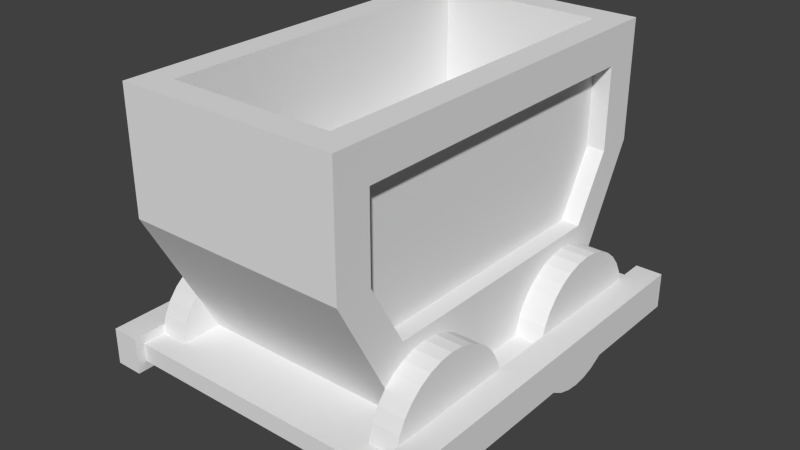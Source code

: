 # Source: lorry5.blend  (saved by Blender 2.66.0; exported with 4.5.12 LTS)
import bpy
from mathutils import Matrix  # noqa: F401  (used for matrix-valued properties, if any)

bpy.ops.wm.read_factory_settings(use_empty=True)
scene = bpy.context.scene
scene.name = 'Scene'

# ---- collections
col_collection_1 = bpy.data.collections.new('Collection 1'); scene.collection.children.link(col_collection_1)

# ---- materials (node trees are filled in below, after node groups)
mat_classiclorrymat = bpy.data.materials.new('ClassicLorryMat')
mat_classiclorrymat.alpha_threshold = 0.0
mat_classiclorrymat.use_transparent_shadow = False
mat_classiclorrymat.roughness = 0.5
mat_classiclorrymat.line_color = (0.0, 0.0, 0.0, 1.0)

# ---- material node trees

# ---- world
world_world = bpy.data.worlds.new('World'); scene.world = world_world
world_world.color = (0.05088, 0.05088, 0.05088)
world_world.use_sun_shadow = False
world_world.sun_shadow_jitter_overblur = 0.0
world_world.cycles.sampling_method = 'MANUAL'
world_world.cycles.sample_map_resolution = 256

# ---- meshes
me_classiclorry = bpy.data.meshes.new('ClassicLorry')
me_classiclorry.from_pydata([(-7.5, 9.325, -5.5), (-6.0, 9.325, -5.5), (-7.5, 9.252, -6.248), (-6.0, 9.252, -6.248), (-7.5, 9.034, -6.968), (-6.0, 9.034, -6.968), (-7.5, 8.681, -7.631), (-6.0, 8.681, -7.631), (-7.5, 8.205, -8.212), (-6.0, 8.205, -8.212), (-7.5, 7.625, -8.689), (-6.0, 7.625, -8.689), (-7.5, 6.964, -9.043), (-6.0, 6.964, -9.043), (-7.5, 6.246, -9.261), (-6.0, 6.246, -9.261), (-7.5, 5.5, -9.335), (-6.0, 5.5, -9.335), (-7.5, 4.754, -9.261), (-6.0, 4.754, -9.261), (-7.5, 4.036, -9.043), (-6.0, 4.036, -9.043), (-7.5, 3.375, -8.689), (-6.0, 3.375, -8.689), (-7.5, 2.795, -8.212), (-6.0, 2.795, -8.212), (-7.5, 2.319, -7.631), (-6.0, 2.319, -7.631), (-7.5, 1.966, -6.968), (-6.0, 1.966, -6.968), (-7.5, 1.748, -6.248), (-6.0, 1.748, -6.248), (-7.5, 1.675, -5.5), (-6.0, 1.675, -5.5), (-7.5, 1.748, -4.752), (-6.0, 1.748, -4.752), (-7.5, 1.966, -4.032), (-6.0, 1.966, -4.032), (-7.5, 2.319, -3.369), (-6.0, 2.319, -3.369), (-7.5, 2.795, -2.788), (-6.0, 2.795, -2.788), (-7.5, 3.375, -2.311), (-6.0, 3.375, -2.311), (-7.5, 4.036, -1.957), (-6.0, 4.036, -1.957), (-7.5, 4.754, -1.739), (-6.0, 4.754, -1.739), (-7.5, 5.5, -1.665), (-6.0, 5.5, -1.665), (-7.5, 6.246, -1.739), (-6.0, 6.246, -1.739), (-7.5, 6.964, -1.957), (-6.0, 6.964, -1.957), (-7.5, 7.625, -2.311), (-6.0, 7.625, -2.311), (-7.5, 8.205, -2.788), (-6.0, 8.205, -2.788), (-7.5, 8.681, -3.369), (-6.0, 8.681, -3.369), (-7.5, 9.034, -4.032), (-6.0, 9.034, -4.032), (-7.5, 9.252, -4.752), (-6.0, 9.252, -4.752), (-7.5, -1.675, -5.5), (-6.0, -1.675, -5.5), (-7.5, -1.748, -6.248), (-6.0, -1.748, -6.248), (-7.5, -1.966, -6.968), (-6.0, -1.966, -6.968), (-7.5, -2.319, -7.631), (-6.0, -2.319, -7.631), (-7.5, -2.795, -8.212), (-6.0, -2.795, -8.212), (-7.5, -3.375, -8.689), (-6.0, -3.375, -8.689), (-7.5, -4.036, -9.043), (-6.0, -4.036, -9.043), (-7.5, -4.754, -9.261), (-6.0, -4.754, -9.261), (-7.5, -5.5, -9.335), (-6.0, -5.5, -9.335), (-7.5, -6.246, -9.261), (-6.0, -6.246, -9.261), (-7.5, -6.964, -9.043), (-6.0, -6.964, -9.043), (-7.5, -7.625, -8.689), (-6.0, -7.625, -8.689), (-7.5, -8.205, -8.212), (-6.0, -8.205, -8.212), (-7.5, -8.681, -7.631), (-6.0, -8.681, -7.631), (-7.5, -9.034, -6.968), (-6.0, -9.034, -6.968), (-7.5, -9.252, -6.248), (-6.0, -9.252, -6.248), (-7.5, -9.325, -5.5), (-6.0, -9.325, -5.5), (-7.5, -9.252, -4.752), (-6.0, -9.252, -4.752), (-7.5, -9.034, -4.032), (-6.0, -9.034, -4.032), (-7.5, -8.681, -3.369), (-6.0, -8.681, -3.369), (-7.5, -8.205, -2.788), (-6.0, -8.205, -2.788), (-7.5, -7.625, -2.311), (-6.0, -7.625, -2.311), (-7.5, -6.964, -1.957), (-6.0, -6.964, -1.957), (-7.5, -6.246, -1.739), (-6.0, -6.246, -1.739), (-7.5, -5.5, -1.665), (-6.0, -5.5, -1.665), (-7.5, -4.754, -1.739), (-6.0, -4.754, -1.739), (-7.5, -4.036, -1.957), (-6.0, -4.036, -1.957), (-7.5, -3.375, -2.311), (-6.0, -3.375, -2.311), (-7.5, -2.795, -2.788), (-6.0, -2.795, -2.788), (-7.5, -2.319, -3.369), (-6.0, -2.319, -3.369), (-7.5, -1.966, -4.032), (-6.0, -1.966, -4.032), (-7.5, -1.748, -4.752), (-6.0, -1.748, -4.752), (6.0, 9.325, -5.5), (7.5, 9.325, -5.5), (6.0, 9.252, -6.248), (7.5, 9.252, -6.248), (6.0, 9.034, -6.968), (7.5, 9.034, -6.968), (6.0, 8.681, -7.631), (7.5, 8.681, -7.631), (6.0, 8.205, -8.212), (7.5, 8.205, -8.212), (6.0, 7.625, -8.689), (7.5, 7.625, -8.689), (6.0, 6.964, -9.043), (7.5, 6.964, -9.043), (6.0, 6.246, -9.261), (7.5, 6.246, -9.261), (6.0, 5.5, -9.335), (7.5, 5.5, -9.335), (6.0, 4.754, -9.261), (7.5, 4.754, -9.261), (6.0, 4.036, -9.043), (7.5, 4.036, -9.043), (6.0, 3.375, -8.689), (7.5, 3.375, -8.689), (6.0, 2.795, -8.212), (7.5, 2.795, -8.212), (6.0, 2.319, -7.631), (7.5, 2.319, -7.631), (6.0, 1.966, -6.968), (7.5, 1.966, -6.968), (6.0, 1.748, -6.248), (7.5, 1.748, -6.248), (6.0, 1.675, -5.5), (7.5, 1.675, -5.5), (6.0, 1.748, -4.752), (7.5, 1.748, -4.752), (6.0, 1.966, -4.032), (7.5, 1.966, -4.032), (6.0, 2.319, -3.369), (7.5, 2.319, -3.369), (6.0, 2.795, -2.788), (7.5, 2.795, -2.788), (6.0, 3.375, -2.311), (7.5, 3.375, -2.311), (6.0, 4.036, -1.957), (7.5, 4.036, -1.957), (6.0, 4.754, -1.739), (7.5, 4.754, -1.739), (6.0, 5.5, -1.665), (7.5, 5.5, -1.665), (6.0, 6.246, -1.739), (7.5, 6.246, -1.739), (6.0, 6.964, -1.957), (7.5, 6.964, -1.957), (6.0, 7.625, -2.311), (7.5, 7.625, -2.311), (6.0, 8.205, -2.788), (7.5, 8.205, -2.788), (6.0, 8.681, -3.369), (7.5, 8.681, -3.369), (6.0, 9.034, -4.032), (7.5, 9.034, -4.032), (6.0, 9.252, -4.752), (7.5, 9.252, -4.752), (6.0, -1.675, -5.5), (7.5, -1.675, -5.5), (6.0, -1.748, -6.248), (7.5, -1.748, -6.248), (6.0, -1.966, -6.968), (7.5, -1.966, -6.968), (6.0, -2.319, -7.631), (7.5, -2.319, -7.631), (6.0, -2.795, -8.212), (7.5, -2.795, -8.212), (6.0, -3.375, -8.689), (7.5, -3.375, -8.689), (6.0, -4.036, -9.043), (7.5, -4.036, -9.043), (6.0, -4.754, -9.261), (7.5, -4.754, -9.261), (6.0, -5.5, -9.335), (7.5, -5.5, -9.335), (6.0, -6.246, -9.261), (7.5, -6.246, -9.261), (6.0, -6.964, -9.043), (7.5, -6.964, -9.043), (6.0, -7.625, -8.689), (7.5, -7.625, -8.689), (6.0, -8.205, -8.212), (7.5, -8.205, -8.212), (6.0, -8.681, -7.631), (7.5, -8.681, -7.631), (6.0, -9.034, -6.968), (7.5, -9.034, -6.968), (6.0, -9.252, -6.248), (7.5, -9.252, -6.248), (6.0, -9.325, -5.5), (7.5, -9.325, -5.5), (6.0, -9.252, -4.752), (7.5, -9.252, -4.752), (6.0, -9.034, -4.032), (7.5, -9.034, -4.032), (6.0, -8.681, -3.369), (7.5, -8.681, -3.369), (6.0, -8.205, -2.788), (7.5, -8.205, -2.788), (6.0, -7.625, -2.311), (7.5, -7.625, -2.311), (6.0, -6.964, -1.957), (7.5, -6.964, -1.957), (6.0, -6.246, -1.739), (7.5, -6.246, -1.739), (6.0, -5.5, -1.665), (7.5, -5.5, -1.665), (6.0, -4.754, -1.739), (7.5, -4.754, -1.739), (6.0, -4.036, -1.957), (7.5, -4.036, -1.957), (6.0, -3.375, -2.311), (7.5, -3.375, -2.311), (6.0, -2.795, -2.788), (7.5, -2.795, -2.788), (6.0, -2.319, -3.369), (7.5, -2.319, -3.369), (6.0, -1.966, -4.032), (7.5, -1.966, -4.032), (6.0, -1.748, -4.752), (7.5, -1.748, -4.752), (-9.0, -11.0, -6.5), (-9.0, 11.0, -6.5), (-7.5, 11.0, -6.5), (-7.5, -11.0, -6.5), (-9.0, -11.0, -4.5), (-9.0, 11.0, -4.5), (-7.5, 11.0, -4.5), (-7.5, -11.0, -4.5), (-7.5, -10.5, -6.0), (-7.5, 10.5, -6.0), (7.5, 10.5, -6.0), (7.5, -10.5, -6.0), (-7.5, -10.5, -5.0), (-7.5, 10.5, -5.0), (7.5, 10.5, -5.0), (7.5, -10.5, -5.0), (7.5, -11.0, -6.5), (7.5, 11.0, -6.5), (9.0, 11.0, -6.5), (9.0, -11.0, -6.5), (7.5, -11.0, -4.5), (7.5, 11.0, -4.5), (9.0, 11.0, -4.5), (9.0, -11.0, -4.5), (-6.0, -7.0, -5.0), (-6.0, 7.0, -5.0), (6.0, 7.0, -1.0), (6.0, -7.0, -1.0), (-6.0, -11.0, 9.0), (-6.0, 11.0, 9.0), (6.0, 9.0, 7.0), (6.0, -9.0, 7.0), (-6.0, 11.0, 2.5), (-6.0, -11.0, 2.5), (6.0, 9.0, 2.5), (6.0, -9.0, 2.5), (6.0, 11.0, 9.0), (6.0, 7.0, -5.0), (6.0, -11.0, 9.0), (6.0, -7.0, -5.0), (6.0, 11.0, 2.5), (6.0, -11.0, 2.5), (6.0, 7.0, -1.0), (6.0, -7.0, -1.0), (6.0, 9.0, 7.0), (6.0, -9.0, 7.0), (6.0, 9.0, 2.5), (6.0, -9.0, 2.5), (5.0, 7.0, -1.0), (5.0, -7.0, -1.0), (5.0, 9.0, 7.0), (5.0, -9.0, 7.0), (5.0, 9.0, 2.5), (5.0, -9.0, 2.5), (-4.5, -9.5, 9.0), (-4.5, 9.5, 9.0), (4.5, 9.5, 9.0), (4.5, -9.5, 9.0), (-4.5, -9.5, 2.5), (-4.5, 9.5, 2.5), (4.5, 9.5, 2.5), (4.5, -9.5, 2.5)], [], [(0, 1, 3, 2), (2, 3, 5, 4), (4, 5, 7, 6), (6, 7, 9, 8), (8, 9, 11, 10), (10, 11, 13, 12), (12, 13, 15, 14), (14, 15, 17, 16), (16, 17, 19, 18), (18, 19, 21, 20), (20, 21, 23, 22), (22, 23, 25, 24), (24, 25, 27, 26), (26, 27, 29, 28), (28, 29, 31, 30), (30, 31, 33, 32), (32, 33, 35, 34), (34, 35, 37, 36), (36, 37, 39, 38), (38, 39, 41, 40), (40, 41, 43, 42), (42, 43, 45, 44), (44, 45, 47, 46), (46, 47, 49, 48), (48, 49, 51, 50), (50, 51, 53, 52), (52, 53, 55, 54), (54, 55, 57, 56), (56, 57, 59, 58), (58, 59, 61, 60), (3, 1, 63, 61, 59, 57, 55, 53, 51, 49, 47, 45, 43, 41, 39, 37, 35, 33, 31, 29, 27, 25, 23, 21, 19, 17, 15, 13, 11, 9, 7, 5), (62, 63, 1, 0), (60, 61, 63, 62), (0, 2, 4, 6, 8, 10, 12, 14, 16, 18, 20, 22, 24, 26, 28, 30, 32, 34, 36, 38, 40, 42, 44, 46, 48, 50, 52, 54, 56, 58, 60, 62), (64, 65, 67, 66), (66, 67, 69, 68), (68, 69, 71, 70), (70, 71, 73, 72), (72, 73, 75, 74), (74, 75, 77, 76), (76, 77, 79, 78), (78, 79, 81, 80), (80, 81, 83, 82), (82, 83, 85, 84), (84, 85, 87, 86), (86, 87, 89, 88), (88, 89, 91, 90), (90, 91, 93, 92), (92, 93, 95, 94), (94, 95, 97, 96), (96, 97, 99, 98), (98, 99, 101, 100), (100, 101, 103, 102), (102, 103, 105, 104), (104, 105, 107, 106), (106, 107, 109, 108), (108, 109, 111, 110), (110, 111, 113, 112), (112, 113, 115, 114), (114, 115, 117, 116), (116, 117, 119, 118), (118, 119, 121, 120), (120, 121, 123, 122), (122, 123, 125, 124), (67, 65, 127, 125, 123, 121, 119, 117, 115, 113, 111, 109, 107, 105, 103, 101, 99, 97, 95, 93, 91, 89, 87, 85, 83, 81, 79, 77, 75, 73, 71, 69), (126, 127, 65, 64), (124, 125, 127, 126), (64, 66, 68, 70, 72, 74, 76, 78, 80, 82, 84, 86, 88, 90, 92, 94, 96, 98, 100, 102, 104, 106, 108, 110, 112, 114, 116, 118, 120, 122, 124, 126), (128, 129, 131, 130), (130, 131, 133, 132), (132, 133, 135, 134), (134, 135, 137, 136), (136, 137, 139, 138), (138, 139, 141, 140), (140, 141, 143, 142), (142, 143, 145, 144), (144, 145, 147, 146), (146, 147, 149, 148), (148, 149, 151, 150), (150, 151, 153, 152), (152, 153, 155, 154), (154, 155, 157, 156), (156, 157, 159, 158), (158, 159, 161, 160), (160, 161, 163, 162), (162, 163, 165, 164), (164, 165, 167, 166), (166, 167, 169, 168), (168, 169, 171, 170), (170, 171, 173, 172), (172, 173, 175, 174), (174, 175, 177, 176), (176, 177, 179, 178), (178, 179, 181, 180), (180, 181, 183, 182), (182, 183, 185, 184), (184, 185, 187, 186), (186, 187, 189, 188), (131, 129, 191, 189, 187, 185, 183, 181, 179, 177, 175, 173, 171, 169, 167, 165, 163, 161, 159, 157, 155, 153, 151, 149, 147, 145, 143, 141, 139, 137, 135, 133), (190, 191, 129, 128), (188, 189, 191, 190), (128, 130, 132, 134, 136, 138, 140, 142, 144, 146, 148, 150, 152, 154, 156, 158, 160, 162, 164, 166, 168, 170, 172, 174, 176, 178, 180, 182, 184, 186, 188, 190), (192, 193, 195, 194), (194, 195, 197, 196), (196, 197, 199, 198), (198, 199, 201, 200), (200, 201, 203, 202), (202, 203, 205, 204), (204, 205, 207, 206), (206, 207, 209, 208), (208, 209, 211, 210), (210, 211, 213, 212), (212, 213, 215, 214), (214, 215, 217, 216), (216, 217, 219, 218), (218, 219, 221, 220), (220, 221, 223, 222), (222, 223, 225, 224), (224, 225, 227, 226), (226, 227, 229, 228), (228, 229, 231, 230), (230, 231, 233, 232), (232, 233, 235, 234), (234, 235, 237, 236), (236, 237, 239, 238), (238, 239, 241, 240), (240, 241, 243, 242), (242, 243, 245, 244), (244, 245, 247, 246), (246, 247, 249, 248), (248, 249, 251, 250), (250, 251, 253, 252), (195, 193, 255, 253, 251, 249, 247, 245, 243, 241, 239, 237, 235, 233, 231, 229, 227, 225, 223, 221, 219, 217, 215, 213, 211, 209, 207, 205, 203, 201, 199, 197), (254, 255, 193, 192), (252, 253, 255, 254), (192, 194, 196, 198, 200, 202, 204, 206, 208, 210, 212, 214, 216, 218, 220, 222, 224, 226, 228, 230, 232, 234, 236, 238, 240, 242, 244, 246, 248, 250, 252, 254), (260, 261, 257, 256), (261, 262, 258, 257), (262, 263, 259, 258), (263, 260, 256, 259), (263, 262, 261, 260), (269, 270, 266, 265), (271, 268, 264, 267), (271, 270, 269, 268), (276, 277, 273, 272), (277, 278, 274, 273), (278, 279, 275, 274), (279, 276, 272, 275), (279, 278, 277, 276), (296, 290, 282, 293), (290, 286, 300, 302), (297, 289, 280, 295), (295, 293, 282, 283), (284, 294, 313, 310), (292, 286, 290, 296), (286, 287, 301, 300), (294, 284, 289, 297), (288, 296, 293, 281), (291, 297, 295, 283), (287, 286, 292, 294), (285, 292, 296, 288), (287, 294, 297, 291), (283, 282, 298, 299), (282, 290, 302, 298), (287, 291, 303, 301), (291, 283, 299, 303), (298, 302, 308, 304), (302, 300, 306, 308), (299, 298, 304, 305), (303, 299, 305, 309), (301, 303, 309, 307), (300, 301, 307, 306), (308, 306, 307, 309, 305, 304), (311, 310, 314, 315), (292, 285, 311, 312), (285, 284, 310, 311), (294, 292, 312, 313), (317, 316, 315, 314), (310, 313, 317, 314), (312, 311, 315, 316), (313, 312, 316, 317)])
_uv = me_classiclorry.uv_layers.new(name='UVMap')
_uv.uv.foreach_set('vector', [0.8987, 0.7956, 0.9763, 0.7956, 0.9763, 0.8731, 0.8987, 0.8731, 0.8987, 0.7956, 0.9763, 0.7956, 0.9763, 0.8731, 0.8987, 0.8731, 0.8987, 0.7956, 0.9763, 0.7956, 0.9763, 0.8731, 0.8987, 0.8731, 0.8987, 0.7956, 0.9763, 0.7956, 0.9763, 0.8731, 0.8987, 0.8731, 0.8987, 0.7956, 0.9763, 0.7956, 0.9763, 0.8731, 0.8987, 0.8731, 0.8987, 0.7956, 0.9763, 0.7956, 0.9763, 0.8731, 0.8987, 0.8731, 0.8987, 0.7956, 0.9763, 0.7956, 0.9763, 0.8731, 0.8987, 0.8731, 0.8987, 0.7956, 0.9763, 0.7956, 0.9763, 0.8731, 0.8987, 0.8731, 0.8987, 0.7956, 0.9763, 0.7956, 0.9763, 0.8731, 0.8987, 0.8731, 0.8987, 0.7956, 0.9763, 0.7956, 0.9763, 0.8731, 0.8987, 0.8731, 0.8987, 0.7956, 0.9763, 0.7956, 0.9763, 0.8731, 0.8987, 0.8731, 0.8987, 0.7956, 0.9763, 0.7956, 0.9763, 0.8731, 0.8987, 0.8731, 0.8987, 0.7956, 0.9763, 0.7956, 0.9763, 0.8731, 0.8987, 0.8731, 0.8987, 0.7956, 0.9763, 0.7956, 0.9763, 0.8731, 0.8987, 0.8731, 0.8987, 0.7956, 0.9763, 0.7956, 0.9763, 0.8731, 0.8987, 0.8731, 0.8987, 0.7956, 0.9763, 0.7956, 0.9763, 0.8731, 0.8987, 0.8731, 0.8987, 0.7956, 0.9763, 0.7956, 0.9763, 0.8731, 0.8987, 0.8731, 0.8987, 0.7956, 0.9763, 0.7956, 0.9763, 0.8731, 0.8987, 0.8731, 0.8987, 0.7956, 0.9763, 0.7956, 0.9763, 0.8731, 0.8987, 0.8731, 0.8987, 0.7956, 0.9763, 0.7956, 0.9763, 0.8731, 0.8987, 0.8731, 0.8987, 0.7956, 0.9763, 0.7956, 0.9763, 0.8731, 0.8987, 0.8731, 0.8987, 0.7956, 0.9763, 0.7956, 0.9763, 0.8731, 0.8987, 0.8731, 0.8987, 0.7956, 0.9763, 0.7956, 0.9763, 0.8731, 0.8987, 0.8731, 0.8987, 0.7956, 0.9763, 0.7956, 0.9763, 0.8731, 0.8987, 0.8731, 0.8987, 0.7956, 0.9763, 0.7956, 0.9763, 0.8731, 0.8987, 0.8731, 0.8987, 0.7956, 0.9763, 0.7956, 0.9763, 0.8731, 0.8987, 0.8731, 0.8987, 0.7956, 0.9763, 0.7956, 0.9763, 0.8731, 0.8987, 0.8731, 0.8987, 0.7956, 0.9763, 0.7956, 0.9763, 0.8731, 0.8987, 0.8731, 0.8987, 0.7956, 0.9763, 0.7956, 0.9763, 0.8731, 0.8987, 0.8731, 0.8987, 0.7956, 0.9763, 0.7956, 0.9763, 0.8731, 0.8987, 0.8731, 0.1688, 0.7474, 0.1951, 0.7448, 0.2204, 0.7371, 0.2437, 0.7246, 0.2641, 0.7079, 0.2809, 0.6874, 0.2934, 0.6641, 0.301, 0.6388, 0.3036, 0.6125, 0.301, 0.5862, 0.2934, 0.5609, 0.2809, 0.5376, 0.2641, 0.5171, 0.2437, 0.5004, 0.2204, 0.4879, 0.1951, 0.4802, 0.1688, 0.4776, 0.1424, 0.4802, 0.1171, 0.4879, 0.09382, 0.5004, 0.07338, 0.5171, 0.05661, 0.5376, 0.04415, 0.5609, 0.03647, 0.5862, 0.03388, 0.6125, 0.03647, 0.6388, 0.04415, 0.6641, 0.05661, 0.6874, 0.07338, 0.7079, 0.09382, 0.7246, 0.1171, 0.7371, 0.1424, 0.7448, 0.8987, 0.7956, 0.9763, 0.7956, 0.9763, 0.8731, 0.8987, 0.8731, 0.8987, 0.7956, 0.9763, 0.7956, 0.9763, 0.8731, 0.8987, 0.8731, 0.1688, 0.7474, 0.1951, 0.7448, 0.2204, 0.7371, 0.2437, 0.7246, 0.2641, 0.7079, 0.2809, 0.6874, 0.2934, 0.6641, 0.301, 0.6388, 0.3036, 0.6125, 0.301, 0.5862, 0.2934, 0.5609, 0.2809, 0.5376, 0.2641, 0.5171, 0.2437, 0.5004, 0.2204, 0.4879, 0.1951, 0.4802, 0.1688, 0.4776, 0.1424, 0.4802, 0.1171, 0.4879, 0.09382, 0.5004, 0.07338, 0.5171, 0.05661, 0.5376, 0.04415, 0.5609, 0.03647, 0.5862, 0.03388, 0.6125, 0.03647, 0.6388, 0.04415, 0.6641, 0.05661, 0.6874, 0.07338, 0.7079, 0.09382, 0.7246, 0.1171, 0.7371, 0.1424, 0.7448, 0.8987, 0.7956, 0.9763, 0.7956, 0.9763, 0.8731, 0.8987, 0.8731, 0.8987, 0.7956, 0.9763, 0.7956, 0.9763, 0.8731, 0.8987, 0.8731, 0.8987, 0.7956, 0.9763, 0.7956, 0.9763, 0.8731, 0.8987, 0.8731, 0.8987, 0.7956, 0.9763, 0.7956, 0.9763, 0.8731, 0.8987, 0.8731, 0.8987, 0.7956, 0.9763, 0.7956, 0.9763, 0.8731, 0.8987, 0.8731, 0.8987, 0.7956, 0.9763, 0.7956, 0.9763, 0.8731, 0.8987, 0.8731, 0.8987, 0.7956, 0.9763, 0.7956, 0.9763, 0.8731, 0.8987, 0.8731, 0.8987, 0.7956, 0.9763, 0.7956, 0.9763, 0.8731, 0.8987, 0.8731, 0.8987, 0.7956, 0.9763, 0.7956, 0.9763, 0.8731, 0.8987, 0.8731, 0.8987, 0.7956, 0.9763, 0.7956, 0.9763, 0.8731, 0.8987, 0.8731, 0.8987, 0.7956, 0.9763, 0.7956, 0.9763, 0.8731, 0.8987, 0.8731, 0.8987, 0.7956, 0.9763, 0.7956, 0.9763, 0.8731, 0.8987, 0.8731, 0.8987, 0.7956, 0.9763, 0.7956, 0.9763, 0.8731, 0.8987, 0.8731, 0.8987, 0.7956, 0.9763, 0.7956, 0.9763, 0.8731, 0.8987, 0.8731, 0.8987, 0.7956, 0.9763, 0.7956, 0.9763, 0.8731, 0.8987, 0.8731, 0.8987, 0.7956, 0.9763, 0.7956, 0.9763, 0.8731, 0.8987, 0.8731, 0.8987, 0.7956, 0.9763, 0.7956, 0.9763, 0.8731, 0.8987, 0.8731, 0.8987, 0.7956, 0.9763, 0.7956, 0.9763, 0.8731, 0.8987, 0.8731, 0.8987, 0.7956, 0.9763, 0.7956, 0.9763, 0.8731, 0.8987, 0.8731, 0.8987, 0.7956, 0.9763, 0.7956, 0.9763, 0.8731, 0.8987, 0.8731, 0.8987, 0.7956, 0.9763, 0.7956, 0.9763, 0.8731, 0.8987, 0.8731, 0.8987, 0.7956, 0.9763, 0.7956, 0.9763, 0.8731, 0.8987, 0.8731, 0.8987, 0.7956, 0.9763, 0.7956, 0.9763, 0.8731, 0.8987, 0.8731, 0.8987, 0.7956, 0.9763, 0.7956, 0.9763, 0.8731, 0.8987, 0.8731, 0.8987, 0.7956, 0.9763, 0.7956, 0.9763, 0.8731, 0.8987, 0.8731, 0.8987, 0.7956, 0.9763, 0.7956, 0.9763, 0.8731, 0.8987, 0.8731, 0.8987, 0.7956, 0.9763, 0.7956, 0.9763, 0.8731, 0.8987, 0.8731, 0.8987, 0.7956, 0.9763, 0.7956, 0.9763, 0.8731, 0.8987, 0.8731, 0.8987, 0.7956, 0.9763, 0.7956, 0.9763, 0.8731, 0.8987, 0.8731, 0.8987, 0.7956, 0.9763, 0.7956, 0.9763, 0.8731, 0.8987, 0.8731, 0.1688, 0.7474, 0.1951, 0.7448, 0.2204, 0.7371, 0.2437, 0.7246, 0.2641, 0.7079, 0.2809, 0.6874, 0.2934, 0.6641, 0.301, 0.6388, 0.3036, 0.6125, 0.301, 0.5862, 0.2934, 0.5609, 0.2809, 0.5376, 0.2641, 0.5171, 0.2437, 0.5004, 0.2204, 0.4879, 0.1951, 0.4802, 0.1688, 0.4776, 0.1424, 0.4802, 0.1171, 0.4879, 0.09382, 0.5004, 0.07338, 0.5171, 0.05661, 0.5376, 0.04415, 0.5609, 0.03647, 0.5862, 0.03388, 0.6125, 0.03647, 0.6388, 0.04415, 0.6641, 0.05661, 0.6874, 0.07338, 0.7079, 0.09382, 0.7246, 0.1171, 0.7371, 0.1424, 0.7448, 0.8987, 0.7956, 0.9763, 0.7956, 0.9763, 0.8731, 0.8987, 0.8731, 0.8987, 0.7956, 0.9763, 0.7956, 0.9763, 0.8731, 0.8987, 0.8731, 0.1688, 0.7474, 0.1951, 0.7448, 0.2204, 0.7371, 0.2437, 0.7246, 0.2641, 0.7079, 0.2809, 0.6874, 0.2934, 0.6641, 0.301, 0.6388, 0.3036, 0.6125, 0.301, 0.5862, 0.2934, 0.5609, 0.2809, 0.5376, 0.2641, 0.5171, 0.2437, 0.5004, 0.2204, 0.4879, 0.1951, 0.4802, 0.1688, 0.4776, 0.1424, 0.4802, 0.1171, 0.4879, 0.09382, 0.5004, 0.07338, 0.5171, 0.05661, 0.5376, 0.04415, 0.5609, 0.03647, 0.5862, 0.03388, 0.6125, 0.03647, 0.6388, 0.04415, 0.6641, 0.05661, 0.6874, 0.07338, 0.7079, 0.09382, 0.7246, 0.1171, 0.7371, 0.1424, 0.7448, 0.8987, 0.7956, 0.9763, 0.7956, 0.9763, 0.8731, 0.8987, 0.8731, 0.8987, 0.7956, 0.9763, 0.7956, 0.9763, 0.8731, 0.8987, 0.8731, 0.8987, 0.7956, 0.9763, 0.7956, 0.9763, 0.8731, 0.8987, 0.8731, 0.8987, 0.7956, 0.9763, 0.7956, 0.9763, 0.8731, 0.8987, 0.8731, 0.8987, 0.7956, 0.9763, 0.7956, 0.9763, 0.8731, 0.8987, 0.8731, 0.8987, 0.7956, 0.9763, 0.7956, 0.9763, 0.8731, 0.8987, 0.8731, 0.8987, 0.7956, 0.9763, 0.7956, 0.9763, 0.8731, 0.8987, 0.8731, 0.8987, 0.7956, 0.9763, 0.7956, 0.9763, 0.8731, 0.8987, 0.8731, 0.8987, 0.7956, 0.9763, 0.7956, 0.9763, 0.8731, 0.8987, 0.8731, 0.8987, 0.7956, 0.9763, 0.7956, 0.9763, 0.8731, 0.8987, 0.8731, 0.8987, 0.7956, 0.9763, 0.7956, 0.9763, 0.8731, 0.8987, 0.8731, 0.8987, 0.7956, 0.9763, 0.7956, 0.9763, 0.8731, 0.8987, 0.8731, 0.8987, 0.7956, 0.9763, 0.7956, 0.9763, 0.8731, 0.8987, 0.8731, 0.8987, 0.7956, 0.9763, 0.7956, 0.9763, 0.8731, 0.8987, 0.8731, 0.8987, 0.7956, 0.9763, 0.7956, 0.9763, 0.8731, 0.8987, 0.8731, 0.8987, 0.7956, 0.9763, 0.7956, 0.9763, 0.8731, 0.8987, 0.8731, 0.8987, 0.7956, 0.9763, 0.7956, 0.9763, 0.8731, 0.8987, 0.8731, 0.8987, 0.7956, 0.9763, 0.7956, 0.9763, 0.8731, 0.8987, 0.8731, 0.8987, 0.7956, 0.9763, 0.7956, 0.9763, 0.8731, 0.8987, 0.8731, 0.8987, 0.7956, 0.9763, 0.7956, 0.9763, 0.8731, 0.8987, 0.8731, 0.8987, 0.7956, 0.9763, 0.7956, 0.9763, 0.8731, 0.8987, 0.8731, 0.8987, 0.7956, 0.9763, 0.7956, 0.9763, 0.8731, 0.8987, 0.8731, 0.8987, 0.7956, 0.9763, 0.7956, 0.9763, 0.8731, 0.8987, 0.8731, 0.8987, 0.7956, 0.9763, 0.7956, 0.9763, 0.8731, 0.8987, 0.8731, 0.8987, 0.7956, 0.9763, 0.7956, 0.9763, 0.8731, 0.8987, 0.8731, 0.8987, 0.7956, 0.9763, 0.7956, 0.9763, 0.8731, 0.8987, 0.8731, 0.8987, 0.7956, 0.9763, 0.7956, 0.9763, 0.8731, 0.8987, 0.8731, 0.8987, 0.7956, 0.9763, 0.7956, 0.9763, 0.8731, 0.8987, 0.8731, 0.8987, 0.7956, 0.9763, 0.7956, 0.9763, 0.8731, 0.8987, 0.8731, 0.8987, 0.7956, 0.9763, 0.7956, 0.9763, 0.8731, 0.8987, 0.8731, 0.1688, 0.7474, 0.1951, 0.7448, 0.2204, 0.7371, 0.2437, 0.7246, 0.2641, 0.7079, 0.2809, 0.6874, 0.2934, 0.6641, 0.301, 0.6388, 0.3036, 0.6125, 0.301, 0.5862, 0.2934, 0.5609, 0.2809, 0.5376, 0.2641, 0.5171, 0.2437, 0.5004, 0.2204, 0.4879, 0.1951, 0.4802, 0.1688, 0.4776, 0.1424, 0.4802, 0.1171, 0.4879, 0.09382, 0.5004, 0.07338, 0.5171, 0.05661, 0.5376, 0.04415, 0.5609, 0.03647, 0.5862, 0.03388, 0.6125, 0.03647, 0.6388, 0.04415, 0.6641, 0.05661, 0.6874, 0.07338, 0.7079, 0.09382, 0.7246, 0.1171, 0.7371, 0.1424, 0.7448, 0.8987, 0.7956, 0.9763, 0.7956, 0.9763, 0.8731, 0.8987, 0.8731, 0.8987, 0.7956, 0.9763, 0.7956, 0.9763, 0.8731, 0.8987, 0.8731, 0.1688, 0.7474, 0.1951, 0.7448, 0.2204, 0.7371, 0.2437, 0.7246, 0.2641, 0.7079, 0.2809, 0.6874, 0.2934, 0.6641, 0.301, 0.6388, 0.3036, 0.6125, 0.301, 0.5862, 0.2934, 0.5609, 0.2809, 0.5376, 0.2641, 0.5171, 0.2437, 0.5004, 0.2204, 0.4879, 0.1951, 0.4802, 0.1688, 0.4776, 0.1424, 0.4802, 0.1171, 0.4879, 0.09382, 0.5004, 0.07338, 0.5171, 0.05661, 0.5376, 0.04415, 0.5609, 0.03647, 0.5862, 0.03388, 0.6125, 0.03647, 0.6388, 0.04415, 0.6641, 0.05661, 0.6874, 0.07338, 0.7079, 0.09382, 0.7246, 0.1171, 0.7371, 0.1424, 0.7448, 0.8987, 0.7956, 0.9763, 0.7956, 0.9763, 0.8731, 0.8987, 0.8731, 0.8987, 0.7956, 0.9763, 0.7956, 0.9763, 0.8731, 0.8987, 0.8731, 0.8987, 0.7956, 0.9763, 0.7956, 0.9763, 0.8731, 0.8987, 0.8731, 0.8987, 0.7956, 0.9763, 0.7956, 0.9763, 0.8731, 0.8987, 0.8731, 0.8987, 0.7956, 0.9763, 0.7956, 0.9763, 0.8731, 0.8987, 0.8731, 0.8987, 0.7956, 0.9763, 0.7956, 0.9763, 0.8731, 0.8987, 0.8731, 0.8987, 0.7956, 0.9763, 0.7956, 0.9763, 0.8731, 0.8987, 0.8731, 0.8987, 0.7956, 0.9763, 0.7956, 0.9763, 0.8731, 0.8987, 0.8731, 0.8987, 0.7956, 0.9763, 0.7956, 0.9763, 0.8731, 0.8987, 0.8731, 0.8987, 0.7956, 0.9763, 0.7956, 0.9763, 0.8731, 0.8987, 0.8731, 0.8987, 0.7956, 0.9763, 0.7956, 0.9763, 0.8731, 0.8987, 0.8731, 0.8987, 0.7956, 0.9763, 0.7956, 0.9763, 0.8731, 0.8987, 0.8731, 0.8987, 0.7956, 0.9763, 0.7956, 0.9763, 0.8731, 0.8987, 0.8731, 0.8987, 0.7956, 0.9763, 0.7956, 0.9763, 0.8731, 0.8987, 0.8731, 0.8987, 0.7956, 0.9763, 0.7956, 0.9763, 0.8731, 0.8987, 0.8731, 0.8987, 0.7956, 0.9763, 0.7956, 0.9763, 0.8731, 0.8987, 0.8731, 0.8987, 0.7956, 0.9763, 0.7956, 0.9763, 0.8731, 0.8987, 0.8731, 0.8987, 0.7956, 0.9763, 0.7956, 0.9763, 0.8731, 0.8987, 0.8731, 0.8987, 0.7956, 0.9763, 0.7956, 0.9763, 0.8731, 0.8987, 0.8731, 0.8987, 0.7956, 0.9763, 0.7956, 0.9763, 0.8731, 0.8987, 0.8731, 0.8987, 0.7956, 0.9763, 0.7956, 0.9763, 0.8731, 0.8987, 0.8731, 0.8987, 0.7956, 0.9763, 0.7956, 0.9763, 0.8731, 0.8987, 0.8731, 0.8987, 0.7956, 0.9763, 0.7956, 0.9763, 0.8731, 0.8987, 0.8731, 0.8987, 0.7956, 0.9763, 0.7956, 0.9763, 0.8731, 0.8987, 0.8731, 0.8987, 0.7956, 0.9763, 0.7956, 0.9763, 0.8731, 0.8987, 0.8731, 0.8987, 0.7956, 0.9763, 0.7956, 0.9763, 0.8731, 0.8987, 0.8731, 0.8987, 0.7956, 0.9763, 0.7956, 0.9763, 0.8731, 0.8987, 0.8731, 0.8987, 0.7956, 0.9763, 0.7956, 0.9763, 0.8731, 0.8987, 0.8731, 0.8987, 0.7956, 0.9763, 0.7956, 0.9763, 0.8731, 0.8987, 0.8731, 0.8987, 0.7956, 0.9763, 0.7956, 0.9763, 0.8731, 0.8987, 0.8731, 0.1688, 0.7474, 0.1951, 0.7448, 0.2204, 0.7371, 0.2437, 0.7246, 0.2641, 0.7079, 0.2809, 0.6874, 0.2934, 0.6641, 0.301, 0.6388, 0.3036, 0.6125, 0.301, 0.5862, 0.2934, 0.5609, 0.2809, 0.5376, 0.2641, 0.5171, 0.2437, 0.5004, 0.2204, 0.4879, 0.1951, 0.4802, 0.1688, 0.4776, 0.1424, 0.4802, 0.1171, 0.4879, 0.09382, 0.5004, 0.07338, 0.5171, 0.05661, 0.5376, 0.04415, 0.5609, 0.03647, 0.5862, 0.03388, 0.6125, 0.03647, 0.6388, 0.04415, 0.6641, 0.05661, 0.6874, 0.07338, 0.7079, 0.09382, 0.7246, 0.1171, 0.7371, 0.1424, 0.7448, 0.8987, 0.7956, 0.9763, 0.7956, 0.9763, 0.8731, 0.8987, 0.8731, 0.8987, 0.7956, 0.9763, 0.7956, 0.9763, 0.8731, 0.8987, 0.8731, 0.1688, 0.7474, 0.1951, 0.7448, 0.2204, 0.7371, 0.2437, 0.7246, 0.2641, 0.7079, 0.2809, 0.6874, 0.2934, 0.6641, 0.301, 0.6388, 0.3036, 0.6125, 0.301, 0.5862, 0.2934, 0.5609, 0.2809, 0.5376, 0.2641, 0.5171, 0.2437, 0.5004, 0.2204, 0.4879, 0.1951, 0.4802, 0.1688, 0.4776, 0.1424, 0.4802, 0.1171, 0.4879, 0.09382, 0.5004, 0.07338, 0.5171, 0.05661, 0.5376, 0.04415, 0.5609, 0.03647, 0.5862, 0.03388, 0.6125, 0.03647, 0.6388, 0.04415, 0.6641, 0.05661, 0.6874, 0.07338, 0.7079, 0.09382, 0.7246, 0.1171, 0.7371, 0.1424, 0.7448, 0.1184, 0.7991, 0.8785, 0.7991, 0.8785, 0.899, 0.1184, 0.899, 0.8786, 0.9797, 0.8784, 0.899, 0.9857, 0.899, 0.9865, 0.9796, 0.8785, 0.899, 0.1184, 0.899, 0.1184, 0.7991, 0.8785, 0.799, 0.1183, 0.899, 0.1185, 0.9797, 0.01126, 0.9798, 0.01029, 0.8991, 0.1183, 0.899, 0.8784, 0.899, 0.8786, 0.9797, 0.1185, 0.9797, 0.01023, 0.4039, 0.2022, 0.4039, 0.2022, 0.4359, 0.01023, 0.4358, 0.2023, 0.0617, 0.01031, 0.06163, 0.01031, 0.02967, 0.2022, 0.0297, 0.2023, 0.0617, 0.2022, 0.4039, 0.01023, 0.4039, 0.01031, 0.06163, 0.1184, 0.7991, 0.8785, 0.7991, 0.8785, 0.899, 0.1184, 0.899, 0.8786, 0.9797, 0.8784, 0.899, 0.9857, 0.899, 0.9865, 0.9796, 0.8785, 0.899, 0.1184, 0.899, 0.1184, 0.7991, 0.8785, 0.799, 0.1183, 0.899, 0.1185, 0.9797, 0.01126, 0.9798, 0.01029, 0.8991, 0.1183, 0.899, 0.8784, 0.899, 0.8786, 0.9797, 0.1185, 0.9797, 0.9903, 0.2472, 0.93, 0.2472, 0.8697, 0.1416, 0.8697, 0.02099, 0.93, 0.2472, 0.93, 0.3829, 0.93, 0.3829, 0.93, 0.2472, 0.3261, 0.2471, 0.2121, 0.2471, 0.2121, 0.02097, 0.3261, 0.02097, 0.4475, 0.02099, 0.8697, 0.02099, 0.8697, 0.1416, 0.4475, 0.1416, 0.98, 0.4543, 0.98, 0.7579, 0.9356, 0.7136, 0.9356, 0.4986, 0.9903, 0.4432, 0.93, 0.3829, 0.93, 0.2472, 0.9903, 0.2472, 0.93, 0.3829, 0.3872, 0.3829, 0.3872, 0.3829, 0.93, 0.3829, 0.3261, 0.443, 0.2121, 0.443, 0.2121, 0.2471, 0.3261, 0.2471, 0.2121, 0.2471, 0.3261, 0.2471, 0.3261, 0.02097, 0.2121, 0.02097, 0.3872, 0.2472, 0.3269, 0.2472, 0.4475, 0.02099, 0.4475, 0.1416, 0.3872, 0.3829, 0.93, 0.3829, 0.9903, 0.4432, 0.3269, 0.4432, 0.2121, 0.443, 0.3261, 0.443, 0.3261, 0.2471, 0.2121, 0.2471, 0.3872, 0.3829, 0.3269, 0.4432, 0.3269, 0.2472, 0.3872, 0.2472, 0.4475, 0.1416, 0.8697, 0.1416, 0.8697, 0.1416, 0.4475, 0.1416, 0.8697, 0.1416, 0.93, 0.2472, 0.93, 0.2472, 0.8697, 0.1416, 0.3872, 0.3829, 0.3872, 0.2472, 0.3872, 0.2472, 0.3872, 0.3829, 0.3872, 0.2472, 0.4475, 0.1416, 0.4475, 0.1416, 0.3872, 0.2472, 0.8697, 0.1416, 0.93, 0.2472, 0.93, 0.2472, 0.8697, 0.1416, 0.93, 0.2472, 0.93, 0.3829, 0.93, 0.3829, 0.93, 0.2472, 0.4475, 0.1416, 0.8697, 0.1416, 0.8697, 0.1416, 0.4475, 0.1416, 0.3872, 0.2472, 0.4475, 0.1416, 0.4475, 0.1416, 0.3872, 0.2472, 0.3872, 0.3829, 0.3872, 0.2472, 0.3872, 0.2472, 0.3872, 0.3829, 0.93, 0.3829, 0.3872, 0.3829, 0.3872, 0.3829, 0.93, 0.3829, 0.93, 0.2472, 0.93, 0.3829, 0.3872, 0.3829, 0.3872, 0.2472, 0.4475, 0.1416, 0.8697, 0.1416, 0.3741, 0.4986, 0.9356, 0.4986, 0.9356, 0.4986, 0.3741, 0.4986, 0.3298, 0.7579, 0.3298, 0.4543, 0.3741, 0.4986, 0.3741, 0.7136, 0.3298, 0.4543, 0.98, 0.4543, 0.9356, 0.4986, 0.3741, 0.4986, 0.98, 0.7579, 0.3298, 0.7579, 0.3741, 0.7136, 0.9356, 0.7136, 0.9356, 0.7136, 0.3741, 0.7136, 0.3741, 0.4986, 0.9356, 0.4986, 0.9356, 0.4986, 0.9356, 0.7136, 0.9356, 0.7136, 0.9356, 0.4986, 0.9828, 0.7562, 0.9828, 0.7562, 0.9828, 0.4558, 0.9828, 0.4558, 0.9356, 0.7136, 0.3741, 0.7136, 0.3741, 0.7136, 0.9356, 0.7136])
me_classiclorry.materials.append(mat_classiclorrymat)
me_classiclorry.use_remesh_preserve_volume = False
me_classiclorry.use_remesh_preserve_attributes = False
me_classiclorry.use_mirror_vertex_groups = False
me_classiclorry.update()

# ---- objects
ob_classiclorry = bpy.data.objects.new('ClassicLorry', me_classiclorry)

# ---- transforms, parenting, visibility, modifiers, constraints
ob_classiclorry.location = (0.0, 0.0, 0.0)
ob_classiclorry.lineart.crease_threshold = 0.0

# ---- collection membership
col_collection_1.objects.link(ob_classiclorry)

# ---- scene / render settings (as saved in the file)
scene.frame_start = 1; scene.frame_end = 250; scene.frame_set(35)
scene.render.engine = 'BLENDER_EEVEE_NEXT'
scene.render.image_settings.color_mode = 'RGB'
scene.render.image_settings.compression = 90
scene.render.resolution_percentage = 50
scene.render.dither_intensity = 0.0
scene.render.bake_margin = 2
scene.render.bake_bias = 0.0
scene.cycles.use_denoising = False
scene.cycles.samples = 10
scene.cycles.sampling_pattern = 'TABULATED_SOBOL'
scene.cycles.light_sampling_threshold = 0.0
scene.cycles.use_adaptive_sampling = False
scene.cycles.use_light_tree = False
scene.cycles.blur_glossy = 0.0
scene.cycles.volume_bounces = 1
scene.cycles.pixel_filter_type = 'GAUSSIAN'
scene.cycles.sample_clamp_indirect = 0.0
scene.view_settings.view_transform = 'Standard'
bpy.context.view_layer.update()

# ---- added for rendering (the .blend has no active camera and no usable light): camera, sun
cam_auto = bpy.data.cameras.new('AutoCamera')
cam_auto.lens = 50.0
cam_auto.sensor_width = 36.0
cam_auto.clip_end = 1000.0
ob_auto_camera = bpy.data.objects.new('AutoCamera', cam_auto)
scene.collection.objects.link(ob_auto_camera)
ob_auto_camera.location = (31.2963, -37.5555, 24.8695)
ob_auto_camera.rotation_euler = (1.09748, -7.21219e-08, 0.694738)
scene.camera = ob_auto_camera
light_auto_sun = bpy.data.lights.new('AutoSun', 'SUN')
light_auto_sun.energy = 3.0
light_auto_sun.angle = 0.0523599
ob_auto_sun = bpy.data.objects.new('AutoSun', light_auto_sun)
scene.collection.objects.link(ob_auto_sun)
ob_auto_sun.rotation_euler = (0.872665, 0.174533, 0.523599)
bpy.context.view_layer.update()
